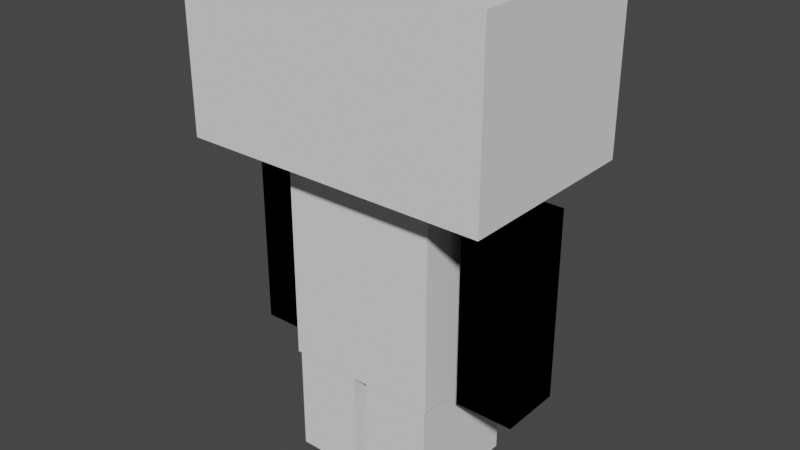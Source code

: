 # Source: Danbo.blend  (saved by Blender 2.90.8; exported with 4.5.12 LTS)
import bpy
from mathutils import Matrix  # noqa: F401  (used for matrix-valued properties, if any)

bpy.ops.wm.read_factory_settings(use_empty=True)
scene = bpy.context.scene
scene.name = 'Scene'

# ---- collections
col_collection = bpy.data.collections.new('Collection'); scene.collection.children.link(col_collection)

# ---- world
world_world = bpy.data.worlds.new('World'); scene.world = world_world
world_world.use_nodes = True; world_world.node_tree.nodes.clear()
_N = world_world.node_tree.nodes; _L = world_world.node_tree.links
n0 = _N.new('ShaderNodeOutputWorld'); n0.name = 'World Output'; n0.location = (300, 300)
n1 = _N.new('ShaderNodeBackground'); n1.name = 'Background'; n1.location = (10, 300)
n1.inputs[0].default_value = (0.05088, 0.05088, 0.05088, 1.0)
_L.new(n1.outputs[0], n0.inputs[0])
n0.is_active_output = True
world_world.color = (0.05088, 0.05088, 0.05088)
world_world.use_sun_shadow = False
world_world.sun_shadow_jitter_overblur = 0.0

# ---- meshes
me_cube_001 = bpy.data.meshes.new('Cube.001')
me_cube_001.from_pydata([(-0.4033, -0.2663, 0.851), (-0.4033, -0.2663, 1.303), (-0.4033, 0.2364, 0.851), (-0.4033, 0.2364, 1.303), (0.4033, -0.2663, 0.851), (0.4033, -0.2663, 1.303), (0.4033, 0.2364, 0.851), (0.4033, 0.2364, 1.303), (-0.2068, -0.1636, 0.29), (-0.2068, -0.1636, 0.877), (-0.2068, 0.1495, 0.29), (-0.2068, 0.1495, 0.877), (0.1995, -0.1636, 0.29), (0.1995, -0.1636, 0.877), (0.1995, 0.1495, 0.29), (0.1995, 0.1495, 0.877), (0.01524, -0.1601, 0.008092), (0.01524, -0.1601, 0.3348), (0.01524, 0.145, 0.008092), (0.01524, 0.145, 0.3348), (0.1939, -0.1601, 0.008092), (0.1939, -0.1601, 0.3348), (0.1939, 0.145, 0.008092), (0.1939, 0.145, 0.3348), (-0.02173, -0.1601, 0.008092), (-0.02173, -0.1601, 0.3348), (-0.02173, 0.145, 0.008092), (-0.02173, 0.145, 0.3348), (-0.2004, -0.1601, 0.008092), (-0.2004, -0.1601, 0.3348), (-0.2004, 0.145, 0.008092), (-0.2004, 0.145, 0.3348), (0.2323, -0.08744, 0.2915), (0.2323, -0.08744, 0.7857), (0.2323, 0.07652, 0.2915), (0.2323, 0.07652, 0.7857), (0.3841, -0.08744, 0.2915), (0.3841, -0.08744, 0.7857), (0.3841, 0.07652, 0.2915), (0.3841, 0.07652, 0.7857), (-0.2323, -0.08744, 0.2915), (-0.2323, -0.08744, 0.7857), (-0.2323, 0.07652, 0.2915), (-0.2323, 0.07652, 0.7857), (-0.3841, -0.08744, 0.2915), (-0.3841, -0.08744, 0.7857), (-0.3841, 0.07652, 0.2915), (-0.3841, 0.07652, 0.7857), (-0.2323, -0.08744, 0.2915), (-0.2323, -0.08744, 0.7857), (-0.2323, 0.07652, 0.2915), (-0.2323, 0.07652, 0.7857), (-0.3841, -0.08744, 0.2915), (-0.3841, -0.08744, 0.7857), (-0.3841, 0.07652, 0.2915), (-0.3841, 0.07652, 0.7857), (0.2323, -0.08744, 0.2915), (0.2323, -0.08744, 0.7857), (0.2323, 0.07652, 0.2915), (0.2323, 0.07652, 0.7857), (0.3841, -0.08744, 0.2915), (0.3841, -0.08744, 0.7857), (0.3841, 0.07652, 0.2915), (0.3841, 0.07652, 0.7857)], [], [(0, 1, 3, 2), (2, 3, 7, 6), (6, 7, 5, 4), (4, 5, 1, 0), (2, 6, 4, 0), (7, 3, 1, 5), (8, 9, 11, 10), (10, 11, 15, 14), (14, 15, 13, 12), (12, 13, 9, 8), (10, 14, 12, 8), (15, 11, 9, 13), (16, 17, 19, 18), (18, 19, 23, 22), (22, 23, 21, 20), (20, 21, 17, 16), (18, 22, 20, 16), (23, 19, 17, 21), (24, 26, 27, 25), (26, 30, 31, 27), (30, 28, 29, 31), (28, 24, 25, 29), (26, 24, 28, 30), (31, 29, 25, 27), (32, 33, 35, 34), (34, 35, 39, 38), (38, 39, 37, 36), (36, 37, 33, 32), (34, 38, 36, 32), (39, 35, 33, 37), (40, 42, 43, 41), (42, 46, 47, 43), (46, 44, 45, 47), (44, 40, 41, 45), (42, 40, 44, 46), (47, 45, 41, 43), (48, 50, 51, 49), (50, 54, 55, 51), (54, 52, 53, 55), (52, 48, 49, 53), (50, 48, 52, 54), (55, 53, 49, 51), (56, 57, 59, 58), (58, 59, 63, 62), (62, 63, 61, 60), (60, 61, 57, 56), (58, 62, 60, 56), (63, 59, 57, 61)])
_uv = me_cube_001.uv_layers.new(name='UVMap')
_uv.uv.foreach_set('vector', [0.3089, 0.0, 0.4552, 4.469e-08, 0.4552, 0.1626, 0.3089, 0.1626, 0.3089, 0.1626, 0.4552, 0.1626, 0.4552, 0.4236, 0.3089, 0.4236, 0.3089, 0.4236, 0.4552, 0.4236, 0.4552, 0.5862, 0.3089, 0.5862, 0.1463, 0.4236, 0.0, 0.4236, 0.0, 0.1626, 0.1463, 0.1626, 0.3089, 0.1626, 0.3089, 0.4236, 0.1463, 0.4236, 0.1463, 0.1626, 0.4552, 0.4236, 0.4552, 0.1626, 0.6178, 0.1626, 0.6178, 0.4236, 0.9518, 0.2912, 0.9518, 0.4812, 0.8505, 0.4812, 0.8505, 0.2912, 0.8505, 0.2912, 0.8505, 0.4812, 0.7191, 0.4812, 0.7191, 0.2912, 0.7191, 0.2912, 0.7191, 0.4812, 0.6178, 0.4812, 0.6178, 0.2912, 0.7191, 0.1899, 0.7191, 2.234e-08, 0.8505, 0.0, 0.8505, 0.1899, 0.8505, 0.2912, 0.7191, 0.2912, 0.7191, 0.1899, 0.8505, 0.1899, 0.7191, 0.4812, 0.8505, 0.4812, 0.8505, 0.5825, 0.7191, 0.5825, 0.7813, 0.8377, 0.6756, 0.8377, 0.6756, 0.739, 0.7813, 0.739, 0.7813, 0.739, 0.6756, 0.739, 0.6756, 0.6812, 0.7813, 0.6812, 0.7813, 0.6812, 0.6756, 0.6812, 0.6756, 0.5825, 0.7813, 0.5825, 0.7813, 0.8955, 0.6756, 0.8955, 0.6756, 0.8377, 0.7813, 0.8377, 0.7813, 0.739, 0.8391, 0.739, 0.8391, 0.8377, 0.7813, 0.8377, 0.6178, 0.739, 0.6756, 0.739, 0.6756, 0.8377, 0.6178, 0.8377, 0.0578, 0.8414, 0.0578, 0.7427, 0.1635, 0.7427, 0.1635, 0.8414, 0.0578, 0.7427, 0.0578, 0.6849, 0.1635, 0.6849, 0.1635, 0.7427, 0.0578, 0.6849, 0.0578, 0.5862, 0.1635, 0.5862, 0.1635, 0.6849, 0.0578, 0.8992, 0.0578, 0.8414, 0.1635, 0.8414, 0.1635, 0.8992, 0.0578, 0.7427, 0.0578, 0.8414, 0.0, 0.8414, 2.793e-08, 0.7427, 0.2213, 0.7427, 0.2213, 0.8414, 0.1635, 0.8414, 0.1635, 0.7427, 0.9762, 0.7252, 0.9822, 0.0, 0.9762, 0.1217, 0.9917, 0.6885, 0.9917, 0.6885, 0.9762, 0.1217, 0.9845, 0.1632, 1.0, 0.7301, 1.0, 0.7301, 0.9845, 0.1632, 1.0, 0.1265, 0.994, 0.8517, 0.994, 0.8517, 1.0, 0.1265, 0.9822, 0.0, 0.9762, 0.7252, 0.9917, 0.6885, 1.0, 0.7301, 0.994, 0.8517, 0.9762, 0.7252, 0.9845, 0.1632, 0.9762, 0.1217, 0.9822, 0.0, 1.0, 0.1265, 0.4342, 0.6353, 0.4342, 0.6883, 0.2744, 0.6883, 0.2744, 0.6353, 0.4342, 0.6883, 0.4342, 0.7374, 0.2744, 0.7374, 0.2744, 0.6883, 0.4342, 0.7374, 0.4342, 0.7905, 0.2744, 0.7905, 0.2744, 0.7374, 0.4342, 0.5862, 0.4342, 0.6353, 0.2744, 0.6353, 0.2744, 0.5862, 0.4342, 0.6883, 0.4873, 0.6883, 0.4873, 0.7374, 0.4342, 0.7374, 0.2744, 0.7374, 0.2213, 0.7374, 0.2213, 0.6883, 0.2744, 0.6883, 0.9601, 0.1645, 0.9762, 0.1226, 0.9762, 0.7775, 0.9601, 0.7355, 0.9762, 0.1226, 0.959, 0.0, 0.959, 0.9001, 0.9762, 0.7775, 0.959, 0.0, 0.9518, 0.1275, 0.9518, 0.7725, 0.959, 0.9001, 0.9518, 0.1275, 0.9601, 0.1645, 0.9601, 0.7355, 0.9518, 0.7725, 0.9762, 0.1226, 0.9601, 0.1645, 0.9518, 0.1275, 0.959, 0.0, 0.959, 0.9001, 0.9518, 0.7725, 0.9601, 0.7355, 0.9762, 0.7775, 0.4342, 0.9457, 0.2744, 0.9457, 0.2744, 0.8926, 0.4342, 0.8926, 0.4342, 0.8926, 0.2744, 0.8926, 0.2744, 0.8435, 0.4342, 0.8435, 0.4342, 0.8435, 0.2744, 0.8435, 0.2744, 0.7905, 0.4342, 0.7905, 0.4342, 0.9948, 0.2744, 0.9948, 0.2744, 0.9457, 0.4342, 0.9457, 0.4342, 0.8926, 0.4342, 0.8435, 0.4873, 0.8435, 0.4873, 0.8926, 0.2744, 0.8435, 0.2744, 0.8926, 0.2213, 0.8926, 0.2213, 0.8435])
me_cube_001.use_remesh_fix_poles = True
me_cube_001.use_remesh_preserve_attributes = False
me_cube_001.use_mirror_vertex_groups = False
me_cube_001.update()
arm_metarig = bpy.data.armatures.new('metarig')  # bones are not reproduced

# ---- objects
ob_empty_001 = bpy.data.objects.new('Empty.001', None)
ob_empty_002 = bpy.data.objects.new('Empty.002', None)
ob_empty = bpy.data.objects.new('Empty', None)
ob_cube = bpy.data.objects.new('Cube', me_cube_001)
ob_metarig = bpy.data.objects.new('metarig', arm_metarig)

# ---- transforms, parenting, visibility, modifiers, constraints
ob_empty_001.location = (-1.679, 0.0002085, 1.649)
ob_empty_001.rotation_euler = (1.571, -0.0, 1.571)
ob_empty_001.empty_display_type = 'IMAGE'
ob_empty_001.empty_display_size = 5.0
ob_empty_001.use_empty_image_alpha = True
ob_empty_001.color = (1.0, 1.0, 1.0, 0.3727)
ob_empty_001.hide_select = True
ob_empty_001.lineart.crease_threshold = 0.0
ob_empty_002.location = (-0.975, -1.439, 1.649)
ob_empty_002.rotation_euler = (0.0, -0.0, 1.571)
ob_empty_002.empty_display_type = 'IMAGE'
ob_empty_002.empty_display_size = 5.0
ob_empty_002.use_empty_image_alpha = True
ob_empty_002.color = (1.0, 1.0, 1.0, 0.3727)
ob_empty_002.hide_select = True
ob_empty_002.lineart.crease_threshold = 0.0
ob_empty.location = (1.448, 1.969, 1.649)
ob_empty.rotation_euler = (1.571, -0.0, -0.0)
ob_empty.empty_display_type = 'IMAGE'
ob_empty.empty_display_size = 5.0
ob_empty.use_empty_image_alpha = True
ob_empty.color = (1.0, 1.0, 1.0, 0.3727)
ob_empty.hide_select = True
ob_empty.lineart.crease_threshold = 0.0
ob_cube.parent = ob_metarig
ob_cube.location = (0.0, 0.0, 0.0)
ob_cube.lineart.crease_threshold = 0.0
_vg = ob_cube.vertex_groups.new(name='spine.003')
_vg = ob_cube.vertex_groups.new(name='spine.004')
_vg.add([0, 1, 2, 3, 4, 5, 6, 7], 1.0, 'REPLACE')
_vg = ob_cube.vertex_groups.new(name='shoulder.L')
for _i, _w in zip([8, 9, 10, 11, 12, 13, 14, 15, 32, 33, 35, 36, 37, 39, 56, 57, 59, 60, 61, 63], [0.4083, 0.08201, 0.4093, 0.07939, 0.5874, 0.8964, 0.5931, 0.9403, 0.05645, 0.9521, 0.9221, 0.04617, 0.8525, 0.1696, 0.05645, 0.9521, 0.9221, 0.04617, 0.8525, 0.1696]): _vg.add([_i], _w, 'REPLACE')
_vg = ob_cube.vertex_groups.new(name='upper_arm.L')
for _i, _w in zip([32, 33, 34, 35, 36, 37, 38, 39, 56, 57, 58, 59, 60, 61, 62, 63], [0.9436, 0.04581, 0.9752, 0.07789, 0.9519, 0.1475, 0.991, 0.8304, 0.9436, 0.04581, 0.9752, 0.07789, 0.9519, 0.1475, 0.991, 0.8304]): _vg.add([_i], _w, 'REPLACE')
_vg = ob_cube.vertex_groups.new(name='shoulder.R')
for _i, _w in zip([8, 9, 10, 11, 12, 13, 14, 15, 40, 41, 43, 44, 45, 47, 48, 49, 51, 52, 53, 55], [0.5917, 0.918, 0.5907, 0.9206, 0.4126, 0.1036, 0.4069, 0.05968, 0.05645, 0.9521, 0.9221, 0.04617, 0.8525, 0.1696, 0.05645, 0.9521, 0.9221, 0.04617, 0.8525, 0.1696]): _vg.add([_i], _w, 'REPLACE')
_vg = ob_cube.vertex_groups.new(name='upper_arm.R')
for _i, _w in zip([40, 41, 42, 43, 44, 45, 46, 47, 48, 49, 50, 51, 52, 53, 54, 55], [0.9436, 0.04581, 0.9752, 0.07789, 0.9519, 0.1475, 0.991, 0.8304, 0.9436, 0.04581, 0.9752, 0.07789, 0.9519, 0.1475, 0.991, 0.8304]): _vg.add([_i], _w, 'REPLACE')
_vg = ob_cube.vertex_groups.new(name='pelvis.L')
for _i, _w in zip([16, 17, 18, 19, 20, 21, 22, 23], [0.08867, 0.8878, 0.1066, 0.8788, 0.07744, 0.8718, 0.05383, 0.2252]): _vg.add([_i], _w, 'REPLACE')
_vg = ob_cube.vertex_groups.new(name='pelvis.R')
for _i, _w in zip([24, 25, 26, 27, 28, 29, 30, 31], [0.08715, 0.8912, 0.1039, 0.8726, 0.0797, 0.8706, 0.05431, 0.2312]): _vg.add([_i], _w, 'REPLACE')
_vg = ob_cube.vertex_groups.new(name='thigh.L')
for _i, _w in zip([16, 17, 18, 19, 20, 21, 22, 23], [0.9113, 0.1122, 0.8934, 0.1212, 0.9226, 0.1282, 0.9462, 0.7748]): _vg.add([_i], _w, 'REPLACE')
_vg = ob_cube.vertex_groups.new(name='thigh.R')
for _i, _w in zip([24, 25, 26, 27, 28, 29, 30, 31], [0.9128, 0.1088, 0.8961, 0.1274, 0.9203, 0.1294, 0.9457, 0.7688]): _vg.add([_i], _w, 'REPLACE')
_m = ob_cube.modifiers.new('Armature', 'ARMATURE')
_m.object = ob_metarig
ob_metarig.location = (0.0, 0.0, 0.0)
ob_metarig.lineart.crease_threshold = 0.0

# ---- collection membership
scene.collection.objects.link(ob_empty_001)
scene.collection.objects.link(ob_empty_002)
scene.collection.objects.link(ob_empty)
col_collection.objects.link(ob_cube)
col_collection.objects.link(ob_metarig)

# ---- scene / render settings (as saved in the file)
scene.frame_start = 0; scene.frame_end = 20; scene.frame_set(0)
scene.render.engine = 'BLENDER_EEVEE_NEXT'
scene.cycles.use_denoising = False
scene.cycles.samples = 128
scene.cycles.sampling_pattern = 'TABULATED_SOBOL'
scene.cycles.use_adaptive_sampling = False
scene.cycles.use_light_tree = False
scene.view_settings.view_transform = 'Filmic'
bpy.context.view_layer.update()

# ---- added for rendering (the .blend has no active camera and no usable light): camera, sun
cam_auto = bpy.data.cameras.new('AutoCamera')
cam_auto.lens = 50.0
cam_auto.sensor_width = 36.0
cam_auto.clip_end = 1000.0
ob_auto_camera = bpy.data.objects.new('AutoCamera', cam_auto)
scene.collection.objects.link(ob_auto_camera)
ob_auto_camera.location = (1.48688, -1.79922, 1.84468)
ob_auto_camera.rotation_euler = (1.09748, -7.21219e-08, 0.694738)
scene.camera = ob_auto_camera
light_auto_sun = bpy.data.lights.new('AutoSun', 'SUN')
light_auto_sun.energy = 3.0
light_auto_sun.angle = 0.0523599
ob_auto_sun = bpy.data.objects.new('AutoSun', light_auto_sun)
scene.collection.objects.link(ob_auto_sun)
ob_auto_sun.rotation_euler = (0.872665, 0.174533, 0.523599)
bpy.context.view_layer.update()
